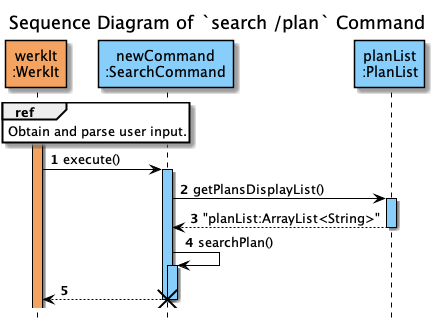

The diagram above was rendered by PlantUML. Its source (embedded in the PNG):
@startuml
'https://plantuml.com/sequence-diagram
!include ../../Style.puml
hide footbox
autonumber

title Sequence Diagram of `search /plan` Command

participant "werkIt\n:WerkIt" AS WerkIt #Sandybrown

ref over WerkIt
Obtain and parse user input.
end


participant "newCommand\n:SearchCommand" AS newCommand #LightSkyBlue
participant "planList\n:PlanList" AS PlanList #LightSkyBlue

activate WerkIt #Sandybrown

WerkIt -> newCommand : execute()
activate newCommand #LightSkyBlue
newCommand -> PlanList : getPlansDisplayList()
activate PlanList #LightSkyBlue

newCommand <-- PlanList : "planList:ArrayList<String>"
deactivate PlanList

newCommand -> newCommand : searchPlan()
activate newCommand #LightSkyBlue

newCommand --> WerkIt

deactivate newCommand

destroy newCommand
@enduml